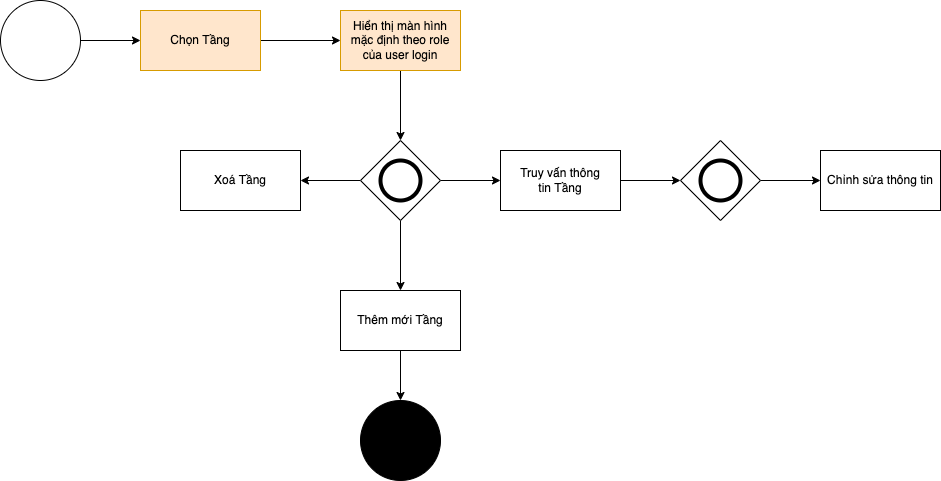

The diagram above was exported from draw.io. Its source (the exported page's mxGraphModel, read from the mxfile embedded in the PNG):
<mxGraphModel dx="1426" dy="778" grid="1" gridSize="10" guides="1" tooltips="1" connect="1" arrows="1" fold="1" page="1" pageScale="1" pageWidth="1654" pageHeight="1169" background="none" math="0" shadow="0">
  <root>
    <mxCell id="2E1-yIZIW8_7CfTK3C4y-0" />
    <mxCell id="2E1-yIZIW8_7CfTK3C4y-1" parent="2E1-yIZIW8_7CfTK3C4y-0" />
    <mxCell id="2E1-yIZIW8_7CfTK3C4y-2" value="" style="edgeStyle=orthogonalEdgeStyle;rounded=0;orthogonalLoop=1;jettySize=auto;html=1;" parent="2E1-yIZIW8_7CfTK3C4y-1" source="2E1-yIZIW8_7CfTK3C4y-3" target="2E1-yIZIW8_7CfTK3C4y-5" edge="1">
      <mxGeometry relative="1" as="geometry" />
    </mxCell>
    <mxCell id="2E1-yIZIW8_7CfTK3C4y-3" value="" style="ellipse;whiteSpace=wrap;html=1;aspect=fixed;" parent="2E1-yIZIW8_7CfTK3C4y-1" vertex="1">
      <mxGeometry x="90" y="140" width="80" height="80" as="geometry" />
    </mxCell>
    <mxCell id="2E1-yIZIW8_7CfTK3C4y-4" value="" style="edgeStyle=orthogonalEdgeStyle;rounded=0;orthogonalLoop=1;jettySize=auto;html=1;" parent="2E1-yIZIW8_7CfTK3C4y-1" source="2E1-yIZIW8_7CfTK3C4y-5" target="2E1-yIZIW8_7CfTK3C4y-7" edge="1">
      <mxGeometry relative="1" as="geometry" />
    </mxCell>
    <mxCell id="2E1-yIZIW8_7CfTK3C4y-5" value="Chọn Tầng" style="whiteSpace=wrap;html=1;fillColor=#ffe6cc;strokeColor=#d79b00;" parent="2E1-yIZIW8_7CfTK3C4y-1" vertex="1">
      <mxGeometry x="230" y="150" width="120" height="60" as="geometry" />
    </mxCell>
    <mxCell id="2E1-yIZIW8_7CfTK3C4y-6" value="" style="edgeStyle=orthogonalEdgeStyle;rounded=0;orthogonalLoop=1;jettySize=auto;html=1;" parent="2E1-yIZIW8_7CfTK3C4y-1" source="2E1-yIZIW8_7CfTK3C4y-7" target="2E1-yIZIW8_7CfTK3C4y-11" edge="1">
      <mxGeometry relative="1" as="geometry" />
    </mxCell>
    <mxCell id="2E1-yIZIW8_7CfTK3C4y-7" value="Hiển thị màn hình mặc định theo role của user login" style="whiteSpace=wrap;html=1;fillColor=#ffe6cc;strokeColor=#d79b00;" parent="2E1-yIZIW8_7CfTK3C4y-1" vertex="1">
      <mxGeometry x="430" y="150" width="120" height="60" as="geometry" />
    </mxCell>
    <mxCell id="2E1-yIZIW8_7CfTK3C4y-8" value="" style="edgeStyle=orthogonalEdgeStyle;rounded=0;orthogonalLoop=1;jettySize=auto;html=1;" parent="2E1-yIZIW8_7CfTK3C4y-1" source="2E1-yIZIW8_7CfTK3C4y-11" target="2E1-yIZIW8_7CfTK3C4y-19" edge="1">
      <mxGeometry relative="1" as="geometry" />
    </mxCell>
    <mxCell id="2E1-yIZIW8_7CfTK3C4y-9" value="" style="edgeStyle=orthogonalEdgeStyle;rounded=0;orthogonalLoop=1;jettySize=auto;html=1;" parent="2E1-yIZIW8_7CfTK3C4y-1" source="2E1-yIZIW8_7CfTK3C4y-11" target="2E1-yIZIW8_7CfTK3C4y-20" edge="1">
      <mxGeometry relative="1" as="geometry" />
    </mxCell>
    <mxCell id="2E1-yIZIW8_7CfTK3C4y-10" value="" style="edgeStyle=orthogonalEdgeStyle;rounded=0;orthogonalLoop=1;jettySize=auto;html=1;" parent="2E1-yIZIW8_7CfTK3C4y-1" source="2E1-yIZIW8_7CfTK3C4y-11" target="2E1-yIZIW8_7CfTK3C4y-21" edge="1">
      <mxGeometry relative="1" as="geometry" />
    </mxCell>
    <mxCell id="2E1-yIZIW8_7CfTK3C4y-11" value="" style="rhombus;whiteSpace=wrap;html=1;" parent="2E1-yIZIW8_7CfTK3C4y-1" vertex="1">
      <mxGeometry x="450" y="280" width="80" height="80" as="geometry" />
    </mxCell>
    <mxCell id="2E1-yIZIW8_7CfTK3C4y-12" value="" style="ellipse;whiteSpace=wrap;html=1;aspect=fixed;strokeWidth=4;" parent="2E1-yIZIW8_7CfTK3C4y-1" vertex="1">
      <mxGeometry x="470" y="300" width="40" height="40" as="geometry" />
    </mxCell>
    <mxCell id="2E1-yIZIW8_7CfTK3C4y-13" value="" style="edgeStyle=orthogonalEdgeStyle;rounded=0;orthogonalLoop=1;jettySize=auto;html=1;" parent="2E1-yIZIW8_7CfTK3C4y-1" target="2E1-yIZIW8_7CfTK3C4y-15" edge="1">
      <mxGeometry relative="1" as="geometry">
        <mxPoint x="700" y="320" as="sourcePoint" />
      </mxGeometry>
    </mxCell>
    <mxCell id="2E1-yIZIW8_7CfTK3C4y-14" value="" style="edgeStyle=orthogonalEdgeStyle;rounded=0;orthogonalLoop=1;jettySize=auto;html=1;" parent="2E1-yIZIW8_7CfTK3C4y-1" source="2E1-yIZIW8_7CfTK3C4y-15" target="2E1-yIZIW8_7CfTK3C4y-17" edge="1">
      <mxGeometry relative="1" as="geometry" />
    </mxCell>
    <mxCell id="2E1-yIZIW8_7CfTK3C4y-15" value="" style="rhombus;whiteSpace=wrap;html=1;strokeWidth=1;" parent="2E1-yIZIW8_7CfTK3C4y-1" vertex="1">
      <mxGeometry x="770" y="280" width="80" height="80" as="geometry" />
    </mxCell>
    <mxCell id="2E1-yIZIW8_7CfTK3C4y-16" value="" style="ellipse;whiteSpace=wrap;html=1;aspect=fixed;strokeWidth=4;" parent="2E1-yIZIW8_7CfTK3C4y-1" vertex="1">
      <mxGeometry x="790" y="300" width="40" height="40" as="geometry" />
    </mxCell>
    <mxCell id="2E1-yIZIW8_7CfTK3C4y-17" value="Chỉnh sửa thông tin" style="whiteSpace=wrap;html=1;strokeWidth=1;" parent="2E1-yIZIW8_7CfTK3C4y-1" vertex="1">
      <mxGeometry x="910" y="290" width="120" height="60" as="geometry" />
    </mxCell>
    <mxCell id="2E1-yIZIW8_7CfTK3C4y-18" value="" style="edgeStyle=orthogonalEdgeStyle;rounded=0;orthogonalLoop=1;jettySize=auto;html=1;" parent="2E1-yIZIW8_7CfTK3C4y-1" source="2E1-yIZIW8_7CfTK3C4y-19" target="2E1-yIZIW8_7CfTK3C4y-22" edge="1">
      <mxGeometry relative="1" as="geometry" />
    </mxCell>
    <mxCell id="2E1-yIZIW8_7CfTK3C4y-19" value="Thêm mới Tầng" style="whiteSpace=wrap;html=1;" parent="2E1-yIZIW8_7CfTK3C4y-1" vertex="1">
      <mxGeometry x="430" y="430" width="120" height="60" as="geometry" />
    </mxCell>
    <mxCell id="2E1-yIZIW8_7CfTK3C4y-20" value="Xoá Tầng" style="whiteSpace=wrap;html=1;" parent="2E1-yIZIW8_7CfTK3C4y-1" vertex="1">
      <mxGeometry x="270" y="290" width="120" height="60" as="geometry" />
    </mxCell>
    <mxCell id="2E1-yIZIW8_7CfTK3C4y-21" value="&lt;span style=&quot;&quot;&gt;Truy vấn thông tin&amp;nbsp;&lt;/span&gt;Tầng" style="whiteSpace=wrap;html=1;" parent="2E1-yIZIW8_7CfTK3C4y-1" vertex="1">
      <mxGeometry x="590" y="290" width="120" height="60" as="geometry" />
    </mxCell>
    <mxCell id="2E1-yIZIW8_7CfTK3C4y-22" value="" style="ellipse;whiteSpace=wrap;html=1;aspect=fixed;strokeWidth=1;fillColor=#000000;" parent="2E1-yIZIW8_7CfTK3C4y-1" vertex="1">
      <mxGeometry x="450" y="540" width="80" height="80" as="geometry" />
    </mxCell>
  </root>
</mxGraphModel>